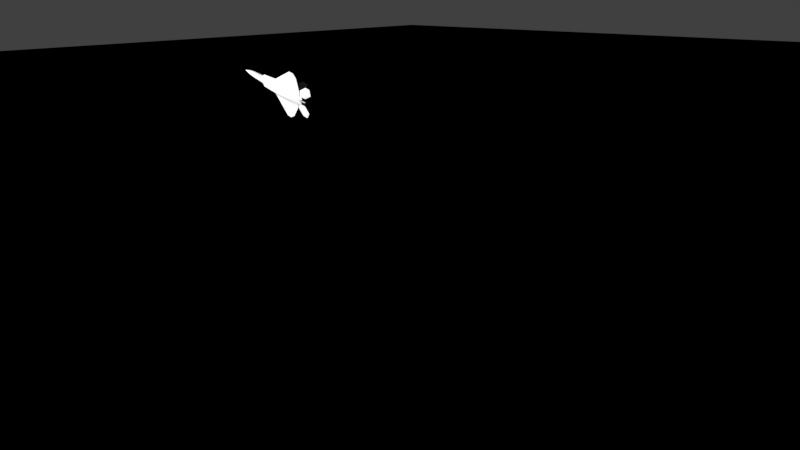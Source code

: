 # Source: VFX_Prototype_1080p.blend  (saved by Blender 2.77.0; exported with 4.5.12 LTS)
import bpy
from mathutils import Matrix  # noqa: F401  (used for matrix-valued properties, if any)

bpy.ops.wm.read_factory_settings(use_empty=True)
scene = bpy.context.scene
scene.name = 'Scene'

# ---- collections
col_collection_1 = bpy.data.collections.new('Collection 1'); scene.collection.children.link(col_collection_1)
col_collection_2 = bpy.data.collections.new('Collection 2'); scene.collection.children.link(col_collection_2)

# ---- materials (node trees are filled in below, after node groups)
mat_ground = bpy.data.materials.new('Ground\\')
mat_ground.alpha_threshold = 0.0
mat_ground.roughness = 0.5
mat_material_001 = bpy.data.materials.new('Material.001')
mat_material_001.alpha_threshold = 0.0
mat_material_001.diffuse_color = (0.2203, 0.2203, 0.2203, 1.0)
mat_material_001.roughness = 0.5
mat_material_001.specular_intensity = 0.0
mat_material_001.line_color = (0.0, 0.0, 0.0, 1.0)

# ---- material node trees
mat_ground.use_nodes = True; mat_ground.node_tree.nodes.clear()
_N = mat_ground.node_tree.nodes; _L = mat_ground.node_tree.links
n0 = _N.new('ShaderNodeOutputMaterial'); n0.name = 'Material Output'; n0.location = (300, 300)
n1 = _N.new('ShaderNodeBsdfDiffuse'); n1.name = 'Diffuse BSDF'; n1.location = (10, 300)
n1.inputs[0].default_value = (0.4109, 0.4109, 0.4109, 1.0)
_L.new(n1.outputs[0], n0.inputs[0])
n0.is_active_output = True

# ---- world
world_world = bpy.data.worlds.new('World'); scene.world = world_world
world_world.color = (0.05088, 0.05088, 0.05088)
world_world.use_sun_shadow = False
world_world.sun_shadow_jitter_overblur = 0.0
world_world.cycles.sampling_method = 'MANUAL'
world_world.light_settings.ao_factor = 0.05
world_world.light_settings.distance = 1.0

# ---- cameras
cam_camera = bpy.data.cameras.new('Camera')
cam_camera.clip_end = 100.0
cam_camera.lens = 20.0
cam_camera.sensor_width = 35.0
cam_camera.sensor_height = 18.0
cam_camera.ortho_scale = 7.314
cam_camera.dof.focus_distance = 0.0

# ---- lights
light_lamp = bpy.data.lights.new('Lamp', 'SUN')
light_lamp.transmission_factor = 0.0
light_lamp.cutoff_distance = 30.0
light_lamp.angle = 0.02
light_lamp.shadow_buffer_clip_start = 1.001
light_lamp.shadow_soft_size = 0.01
light_lamp.shadow_cascade_max_distance = 1000.0

# ---- meshes
me_plane = bpy.data.meshes.new('Plane')
me_plane.from_pydata([(-69.55, -69.55, 0.0), (69.55, -69.55, 0.0), (-69.55, 69.55, 0.0), (69.55, 69.55, 0.0)], [], [(0, 1, 3, 2)])
me_plane.materials.append(mat_ground)
me_plane.use_remesh_preserve_volume = False
me_plane.use_remesh_preserve_attributes = False
me_plane.use_mirror_vertex_groups = False
me_plane.update()
me_cube_003 = bpy.data.meshes.new('Cube.003')
me_cube_003.from_pydata([(0.9246, -2.409, -0.9587), (0.6584, -3.365, -0.1705), (0.0, -2.614, -1.035), (0.0, -0.6292, -1.083), (0.0, -3.37, 0.6776), (0.0, -0.6292, 0.1795), (1.293, -2.82, -0.3397), (1.646, -0.5173, -0.313), (1.013, -0.597, -0.8751), (0.6745, -3.295, -0.2594), (1.646, -0.5173, -0.3617), (1.293, -2.841, -0.4217), (1.641, 4.728, -0.46), (0.9174, 4.728, -0.3082), (0.9174, 4.728, -0.5762), (1.641, 4.728, -0.4454), (0.8531, 4.728, -0.001776), (5.062, 3.257, -0.554), (5.062, 3.257, -0.5734), (5.062, 2.47, -0.5734), (5.062, 2.47, -0.554), (4.361, 1.835, -0.5112), (4.361, 3.884, -0.5006), (4.361, 3.884, -0.5387), (4.361, 1.835, -0.5387), (0.0, -6.964, -0.4834), (0.04278, -6.964, -0.4898), (0.0, -6.964, -0.4588), (0.0, -6.964, -0.5297), (0.03898, -6.964, -0.513), (0.6068, -4.265, -0.1898), (0.3645, -6.066, -0.2901), (0.6123, -4.266, -0.3082), (0.5337, -5.165, -0.3082), (0.3828, -6.064, -0.3873), (0.5417, -4.259, -0.5672), (0.4587, -5.163, -0.5683), (0.327, -6.071, -0.5404), (0.0, -4.125, 0.6615), (0.0, -5.165, 0.06351), (0.0, -6.064, -0.09836), (0.0, -4.266, -0.9921), (0.0, -5.165, -0.922), (0.0, -6.064, -0.8139), (1.011, 2.049, -0.8574), (1.641, 2.049, -0.46), (1.641, 1.432, -0.2151), (0.0, 1.432, 0.154), (0.0, 2.049, -1.018), (5.062, 2.864, -0.554), (5.062, 2.864, -0.5734), (4.361, 2.859, -0.4094), (4.361, 2.859, -0.5387), (0.03974, -6.964, -0.4763), (0.0, -6.964, -0.4769), (0.539, -5.165, -0.2208), (0.7556, -3.142, -0.1363), (0.0, -2.869, 0.5088), (0.3373, -2.436, -0.994), (0.2094, -3.368, 0.6079), (0.2451, -0.6292, 0.1673), (0.4743, 4.728, 0.09166), (0.483, 4.728, -0.7074), (0.6085, -0.6292, -1.083), (0.0174, -6.964, -0.4599), (0.0155, -6.964, -0.5297), (0.0174, -6.964, -0.4842), (0.1987, -4.123, 0.6225), (0.1462, -5.165, 0.05211), (0.1029, -6.067, -0.1148), (0.2756, -4.264, -0.8953), (0.2363, -5.165, -0.8413), (0.1726, -6.066, -0.7428), (0.2451, 1.432, 0.154), (0.3373, 2.049, -1.018), (0.0174, -6.964, -0.4778), (0.2223, -3.042, 0.3335), (1.158, -0.6292, -0.1004), (1.148, 4.728, -0.3014), (1.158, 4.728, -0.3841), (1.158, 1.432, -0.05467), (0.3858, -2.863, -0.8855), (0.0, -3.064, -1.013), (0.3064, -2.858, -0.9372), (0.697, -3.235, -0.307), (0.4476, -2.863, -0.8479), (0.8953, -2.482, -0.9111), (1.231, -2.843, -0.4473), (0.697, -2.972, -0.307), (1.231, -2.58, -0.4473), (0.8953, -2.219, -0.9111), (0.4476, -2.6, -0.8479), (1.011, -0.2724, -0.9047), (1.641, -0.2724, -0.4601), (1.641, -0.3037, -0.245), (1.158, -0.3819, -0.1004), (0.0, -0.2724, 0.1766), (0.0, -0.2724, -1.084), (5.062, 2.667, -0.554), (5.062, 2.667, -0.5734), (4.361, 2.347, -0.4368), (4.361, 2.347, -0.5387), (0.2451, -0.2724, 0.1609), (0.6085, -0.2724, -1.084), (3.315, 6.594, -0.3304), (3.315, 5.721, -0.3337), (2.067, 4.63, -0.3337), (2.067, 6.952, -0.3304), (3.315, 6.594, -0.3204), (3.315, 5.721, -0.3171), (2.067, 4.63, -0.3171), (2.067, 6.952, -0.3204), (0.8315, 5.936, -0.3204), (0.8315, 3.723, -0.3171), (0.8315, 5.936, -0.3304), (0.8315, 3.723, -0.3337), (3.315, 6.376, -0.3465), (3.315, 6.158, -0.3465), (3.315, 5.939, -0.3465), (2.067, 5.211, -0.4382), (2.067, 5.791, -0.4382), (2.067, 6.371, -0.4138), (3.315, 6.376, -0.303), (3.315, 6.158, -0.303), (3.315, 5.939, -0.303), (2.067, 5.211, -0.2817), (2.067, 5.791, -0.2817), (2.067, 6.371, -0.2817), (0.8315, 5.383, -0.2817), (0.8315, 4.83, -0.2817), (0.8315, 4.277, -0.2817), (0.8315, 5.383, -0.4382), (0.8315, 4.83, -0.4382), (0.8315, 4.277, -0.4138), (2.939, 5.392, -0.3337), (2.939, 6.702, -0.3304), (2.939, 5.392, -0.3171), (2.939, 6.702, -0.3204), (2.939, 5.72, -0.4212), (2.939, 6.047, -0.4212), (2.939, 6.375, -0.4138), (2.939, 6.375, -0.2817), (2.939, 6.047, -0.2817), (2.939, 5.72, -0.2817), (1.006, 5.779, -0.3768), (1.024, 2.515, -0.3534), (0.9428, 2.515, -0.3534), (0.9607, 5.779, -0.3768), (2.221, 4.695, 1.891), (2.221, 3.676, 1.891), (2.207, 3.676, 1.905), (2.207, 4.695, 1.905), (1.348, 2.802, 0.2007), (1.341, 5.511, 0.1838), (1.314, 2.802, 0.2045), (1.321, 5.511, 0.1861), (1.201, 2.691, -0.01545), (1.188, 5.615, -0.01469), (1.165, 2.691, 0.03486), (1.157, 5.615, -0.005672), (0.4901, 5.445, -0.6187), (0.4798, 5.445, -0.004528), (0.8543, 5.159, -0.3078), (0.09563, 5.109, -0.293), (0.2036, 5.133, -0.5076), (0.1513, 5.133, -0.2933), (0.2255, 5.133, -0.1417), (0.7563, 5.227, -0.1639), (0.8054, 5.183, -0.306), (0.7563, 5.222, -0.4464), (0.474, 5.422, -0.05301), (0.4817, 5.422, -0.5871), (0.06507, 4.806, -0.4481), (0.4394, 4.806, -0.5513), (0.68, 4.806, -0.4481), (0.4378, 4.806, -0.1018), (0.68, 4.806, -0.1656), (0.06507, 4.806, -0.2225), (0.7291, 4.806, -0.3077), (0.0431, 4.806, -0.295), (0.4378, 4.806, -0.2979), (1.049, 3.55, -0.6811), (1.641, 3.55, -0.46), (1.641, 3.279, -0.3442), (0.0, 3.279, 0.0886), (0.0, 3.55, -0.8416), (5.062, 3.084, -0.554), (5.062, 3.084, -0.5734), (4.361, 3.433, -0.4605), (4.361, 3.433, -0.5387), (0.4102, 3.279, 0.1351), (0.4189, 3.55, -0.8439), (1.152, 3.279, -0.1195), (0.0, 3.568, -0.8416), (0.2887, 5.238, -0.5525), (0.1503, 5.112, -0.5679), (0.05638, 4.978, -0.5072), (0.4882, 5.198, -0.6697), (0.8474, 5.035, -0.5072), (0.8253, 5.035, -0.0942), (0.4779, 5.198, 0.02854), (0.05638, 4.978, -0.157), (0.876, 5.011, -0.3079), (0.06275, 4.978, -0.2894), (0.06668, 4.725, -0.7203), (0.05252, 4.915, -0.6456), (0.0, 4.951, -0.1458), (0.0, 4.745, -0.04371), (0.1316, 3.568, -0.8416), (0.03423, 4.725, -0.7203), (0.02392, 4.978, -0.1692), (0.0, 4.978, -0.1672), (0.02006, 4.915, -0.6456), (0.02392, 4.978, -0.5072), (0.0303, 4.978, -0.2894), (0.04607, 4.012, -0.8641), (0.0, 4.012, -0.8641), (0.02382, 5.937, -0.2559), (0.03019, 5.937, -0.3031), (0.02382, 5.937, -0.4508), (0.01995, 5.873, -0.4736), (0.02393, 5.683, -0.5148), (0.0, 5.937, -0.254), (0.0, 5.683, -0.5148), (0.0, 5.873, -0.4736), (0.0, 5.937, -0.4489), (0.0, 5.937, -0.3011), (1.084, 4.691, -0.369), (1.084, 2.826, -0.3556), (0.8826, 2.826, -0.3556), (0.8826, 4.691, -0.369), (2.225, 4.355, 1.888), (2.225, 3.773, 1.888), (2.203, 3.773, 1.908), (2.203, 4.355, 1.908), (1.368, 3.06, 0.1968), (1.368, 4.608, 0.1867), (1.294, 3.06, 0.2051), (1.294, 4.608, 0.1951), (1.258, 2.969, -0.01734), (1.258, 4.64, -0.02871), (1.087, 2.969, 0.03297), (1.087, 4.64, 0.02161), (0.0, -2.526, -1.037), (1.308, -2.594, -0.3475), (1.308, -2.738, -0.4191), (0.8939, -2.343, -0.9642), (0.0, -2.494, 0.5121), (0.3373, -2.369, -0.9973), (0.2274, -2.492, 0.3274), (0.9493, -2.545, -0.1347), (0.0, -1.079, -1.081), (1.577, -0.9127, -0.313), (1.577, -0.9401, -0.3617), (0.9997, -1.007, -0.8715), (0.0, -0.7077, 0.1906), (0.6085, -1.061, -1.08), (0.2417, -0.7076, 0.1747), (1.149, -0.7098, -0.1019), (5.031, 2.442, -0.5521), (5.031, 3.285, -0.5516), (5.031, 3.285, -0.5718), (5.031, 2.442, -0.5718), (5.031, 2.864, -0.5475), (5.031, 2.864, -0.5718), (5.031, 2.653, -0.5488), (5.031, 2.653, -0.5718), (5.031, 3.1, -0.5498), (5.031, 3.1, -0.5718), (4.341, 1.818, -0.5097), (4.341, 3.89, -0.5002), (4.341, 3.89, -0.5381), (4.341, 1.818, -0.5374), (4.107, 2.726, -0.3913), (4.341, 2.853, -0.5381), (4.107, 2.1, -0.4189), (4.341, 2.328, -0.5381), (4.107, 3.419, -0.4497), (4.341, 3.434, -0.5381), (1.779, -0.398, -0.3231), (1.779, 4.685, -0.4482), (1.779, 4.685, -0.464), (1.779, -0.398, -0.3707), (1.779, 1.504, -0.225), (1.779, 2.09, -0.464), (1.779, -0.1693, -0.2547), (1.779, -0.1395, -0.4641), (1.779, 3.287, -0.3501), (1.779, 3.544, -0.464), (0.5, -5.391, -0.2417), (0.4959, -5.39, -0.328), (0.426, -5.39, -0.5523), (0.0, -5.39, 0.02295), (0.0, -5.39, -0.8949), (0.1354, -5.391, 0.01027), (0.2204, -5.391, -0.8166), (0.7375, -2.345, -0.9731), (0.31, -3.364, 0.2012), (0.4517, -0.6292, 0.1365), (0.7443, 4.728, 0.006887), (0.7897, 4.728, -0.6148), (0.7924, -0.6292, -1.083), (0.02703, -6.964, -0.4633), (0.02551, -6.964, -0.5244), (0.02969, -6.964, -0.4847), (0.2916, -4.13, 0.1573), (0.2683, -5.165, -0.001884), (0.2398, -6.068, -0.1794), (0.4684, -4.261, -0.6792), (0.3985, -5.163, -0.6831), (0.26, -6.069, -0.6335), (0.4497, 1.432, 0.1284), (0.7924, 2.049, -1.018), (0.02969, -6.964, -0.4783), (0.3388, -3.139, 0.2219), (0.3625, -2.855, -0.8976), (0.4507, -0.2724, 0.1372), (0.7924, -0.2724, -1.084), (0.6681, 5.284, -0.1017), (0.6924, 5.281, -0.5236), (0.6088, 4.806, -0.4609), (0.6088, 4.806, -0.1469), (0.6435, 4.806, -0.3048), (0.6148, 3.279, 0.0603), (0.6955, 3.55, -0.792), (0.7587, 5.083, -0.5908), (0.7188, 5.083, -0.03346), (0.7303, -2.269, -0.9779), (0.3438, -2.491, 0.1955), (0.799, -1.068, -1.078), (0.4471, -0.7076, 0.1387), (0.2848, -5.391, -0.06712), (0.3667, -5.39, -0.6581), (0.697, -3.208, -0.307), (1.231, -2.815, -0.4473), (0.8953, -2.454, -0.9111), (0.4476, -2.835, -0.8479), (0.4167, -2.863, -0.8667), (0.6858, -3.265, -0.2832), (0.8997, -2.453, -0.9349), (1.262, -2.842, -0.4345), (0.7307, -3.253, -0.2741), (0.7159, -3.304, -0.1867), (0.4328, -2.823, -0.8922), (0.0, -3.023, -1.015), (0.3092, -2.795, -0.9436), (0.4883, -2.828, -0.8536), (0.7455, -3.2, -0.3198), (0.7455, -2.937, -0.3198), (0.4883, -2.565, -0.8536), (0.3965, -2.809, -0.9044), (0.7455, -3.172, -0.3198), (0.4883, -2.8, -0.8536), (0.4606, -2.826, -0.8729), (0.7381, -3.227, -0.2969), (1.203, -2.907, -0.3981), (1.201, -2.97, -0.2784), (0.8285, -2.487, -0.9481), (0.0, -2.68, -1.032), (0.3328, -2.538, -0.9838), (0.83, -2.538, -0.9019), (1.153, -2.9, -0.4268), (1.153, -2.637, -0.4268), (0.83, -2.275, -0.9019), (0.6828, -2.42, -0.9621), (1.153, -2.872, -0.4268), (0.83, -2.51, -0.9019), (0.8293, -2.512, -0.925), (1.178, -2.903, -0.4125), (0.1304, 5.093, -0.5297), (0.4898, 5.415, -0.625), (0.8153, 5.176, -0.4755), (0.8126, 5.176, -0.1367), (0.4795, 5.415, -0.0004635), (0.1654, 5.123, -0.1233), (0.857, 5.141, -0.3078), (0.09159, 5.093, -0.2926), (0.2796, 5.226, -0.5805), (0.1336, 5.105, -0.586), (0.7364, 5.246, -0.5553), (0.7102, 5.246, -0.07197), (0.0, 3.764, -0.8507), (0.04617, 3.764, -0.8507), (0.0303, 5.0, -0.2897), (0.02392, 5.0, -0.1712), (0.02392, 5.0, -0.5059), (0.02006, 4.937, -0.6417), (0.034, 4.747, -0.7156), (0.0, 5.0, -0.1692), (0.05613, 3.741, -0.8496), (0.0303, 4.997, -0.2897), (0.02392, 4.997, -0.1709), (0.02392, 4.997, -0.506), (0.02006, 4.934, -0.6421), (0.03402, 4.744, -0.7162), (0.0, 4.997, -0.169), (0.0, 3.741, -0.8496), (1.029, 2.52, -0.3438), (1.011, 5.774, -0.3665), (0.9491, 2.52, -0.3424), (0.9662, 5.774, -0.3663), (1.089, 4.69, -0.3593), (1.089, 2.83, -0.346), (0.8884, 2.83, -0.3446), (0.8884, 4.69, -0.3579), (0.1335, 5.109, -0.5223), (0.1733, 5.123, -0.1297), (0.8108, 5.196, -0.1426), (0.8108, 5.196, -0.471), (0.709, 5.269, -0.07737), (0.7333, 5.269, -0.5503), (0.1374, 5.127, -0.2932), (0.1861, 5.127, -0.5113), (0.2124, 5.127, -0.1387), (0.8176, 5.177, -0.3064), (0.7699, 5.219, -0.1586), (0.7699, 5.216, -0.4526), (0.4761, 5.427, -0.0451), (0.4838, 5.427, -0.595), (0.6783, 5.28, -0.09562), (0.7026, 5.278, -0.5303), (0.1943, 5.111, -0.5036), (0.4788, 5.38, -0.5846), (0.7511, 5.194, -0.4466), (0.7511, 5.199, -0.164), (0.4716, 5.38, -0.0563), (0.2147, 5.111, -0.1472), (0.8003, 5.157, -0.3061), (0.144, 5.111, -0.2934), (0.6867, 5.249, -0.5194), (0.6641, 5.252, -0.1047), (0.07012, 4.818, -0.4503), (0.4409, 4.828, -0.5526), (0.6827, 4.821, -0.4481), (0.6827, 4.821, -0.1656), (0.4391, 4.828, -0.1001), (0.07092, 4.818, -0.2196), (0.7319, 4.82, -0.3076), (0.04704, 4.818, -0.295), (0.6118, 4.823, -0.4632), (0.611, 4.823, -0.1452), (4.487, 1.949, -0.5141), (4.487, 3.771, -0.5049), (4.487, 3.771, -0.5417), (4.487, 1.949, -0.5417), (4.487, 2.86, -0.4256), (4.487, 2.86, -0.5417), (4.487, 2.405, -0.4494), (4.487, 2.405, -0.5417), (4.487, 3.37, -0.47), (4.487, 3.37, -0.5417), (0.8461, 5.948, -0.3304), (0.8461, 5.948, -0.3204), (0.8461, 3.734, -0.3171), (0.8461, 3.734, -0.3337), (0.8461, 4.288, -0.2817), (0.8461, 4.841, -0.2817), (0.8461, 5.395, -0.2817), (0.8461, 5.395, -0.4379), (0.8461, 4.841, -0.4382), (0.8461, 4.288, -0.4141), (2.093, 4.653, -0.3337), (2.093, 6.944, -0.3304), (2.093, 4.653, -0.3171), (2.093, 6.944, -0.3204), (2.093, 5.226, -0.4377), (2.093, 5.799, -0.4377), (2.093, 6.371, -0.4138), (2.093, 6.371, -0.2817), (2.093, 5.799, -0.2817), (2.093, 5.226, -0.2817), (1.992, 6.89, -0.3304), (1.992, 6.89, -0.3204), (1.992, 4.575, -0.3171), (1.992, 4.575, -0.3337), (1.992, 5.154, -0.2817), (1.992, 5.733, -0.2817), (1.992, 6.311, -0.2817), (1.992, 6.311, -0.4153), (1.992, 5.733, -0.4382), (1.992, 5.154, -0.4367), (3.237, 5.653, -0.3337), (3.237, 6.617, -0.3304), (3.237, 5.653, -0.3171), (3.237, 6.617, -0.3204), (3.237, 5.894, -0.3619), (3.237, 6.135, -0.3619), (3.237, 6.376, -0.3604), (3.237, 6.376, -0.2986), (3.237, 6.135, -0.2986), (3.237, 5.894, -0.2986), (1.02, 5.581, -0.3754), (0.9465, 5.581, -0.3754), (2.222, 4.633, 1.89), (2.206, 4.633, 1.906), (1.346, 5.347, 0.1844), (1.316, 5.347, 0.1878), (1.2, 5.438, -0.01724), (1.144, 5.438, -0.0007035), (1.025, 5.577, -0.3652), (0.9521, 5.577, -0.3648), (0.5513, -5.001, -0.2151), (0.548, -5.001, -0.3082), (0.4796, -4.998, -0.5796), (0.0, -5.008, 0.1442), (0.0, -5.001, -0.9347), (0.1558, -5.007, 0.1278), (0.2435, -5.001, -0.8511), (0.2572, -4.783, 0.04615), (0.4155, -4.999, -0.6824), (0.5676, -4.777, -0.3082), (0.508, -4.773, -0.579), (0.0, -4.717, 0.3213), (0.0, -4.777, -0.9522), (0.5682, -4.777, -0.2074), (0.1688, -4.716, 0.2979), (0.2533, -4.777, -0.8646), (0.2676, -4.617, 0.07341), (0.4387, -4.774, -0.6814), (0.6506, -3.668, -0.2782), (0.0, -3.66, 0.6715), (0.6385, -3.712, -0.1779), (0.2053, -3.658, 0.6135), (0.4458, -3.4, -0.7631), (0.0, -3.526, -1.005), (0.2946, -3.399, -0.9211), (0.3029, -3.659, 0.195), (0.3987, -3.396, -0.8098), (0.8186, -2.373, -0.9669), (0.3288, -3.364, 0.1811), (0.7915, 4.728, 0.00313), (0.8451, 4.728, -0.598), (0.888, -0.6153, -0.9926), (0.03135, -6.964, -0.5194), (0.03537, -6.964, -0.4869), (0.3086, -4.137, 0.1386), (0.2939, -6.067, -0.2274), (0.5002, -4.26, -0.6306), (0.4246, -5.163, -0.6333), (0.2891, -6.07, -0.5931), (0.8874, 2.049, -0.9484), (0.03405, -6.964, -0.4775), (0.3712, -3.13, 0.2026), (0.3726, -2.859, -0.8923), (0.7573, -0.3199, 0.03413), (0.8874, -0.2724, -1.006), (0.7063, 5.259, -0.1287), (0.7201, 5.256, -0.4901), (0.6397, 4.806, -0.4554), (0.6397, 4.806, -0.155), (0.6806, 4.806, -0.3061), (0.8491, 3.55, -0.7439), (0.7972, 5.062, -0.5545), (0.765, 5.062, -0.0598), (0.8013, -2.301, -0.972), (0.886, -1.042, -0.9885), (0.3781, -5.391, -0.1428), (0.3924, -5.39, -0.6122), (0.4123, -2.815, -0.8991), (0.746, -2.449, -0.956), (0.7706, 5.216, -0.5207), (0.7546, 5.216, -0.1), (0.7532, 5.238, -0.1057), (0.7669, 5.238, -0.5159), (0.718, 5.254, -0.1229), (0.7318, 5.251, -0.4966), (0.7147, 5.225, -0.4878), (0.7018, 5.229, -0.1305), (0.6426, 4.822, -0.4566), (0.6421, 4.823, -0.154), (0.273, -4.795, 0.03206), (0.4433, -4.998, -0.6378), (0.4688, -4.774, -0.637), (0.4191, -3.398, -0.7895), (0.321, -3.661, 0.1748), (0.2839, -4.626, 0.05826), (0.7515, -0.7085, 0.03434), (0.6064, -2.514, 0.05229), (0.8478, 3.279, -0.0177), (0.7567, 1.432, 0.04899), (0.3857, -5.165, -0.09682), (0.03254, -6.964, -0.4689), (0.7578, -0.6292, 0.03376)], [], [(34, 26, 29, 37), (53, 26, 34, 31), (66, 25, 28, 65), (27, 64, 69, 40), (65, 28, 43, 72), (54, 75, 64, 27), (25, 66, 75, 54), (4, 59, 76, 57), (13, 79, 14), (79, 12, 14), (16, 78, 79, 13), (78, 15, 12, 79), (8, 92, 93, 10), (92, 44, 45, 93), (19, 99, 98, 20), (99, 50, 49, 98), (47, 96, 102, 73), (96, 5, 60, 102), (74, 103, 97, 48), (103, 63, 3, 97), (80, 95, 94, 46), (95, 77, 7, 94), (108, 122, 116, 104), (122, 123, 117, 116), (123, 124, 118, 117), (124, 109, 105, 118), (113, 130, 133, 115), (130, 129, 132, 133), (129, 128, 131, 132), (128, 112, 114, 131), (152, 149, 150, 154), (155, 151, 148, 153), (156, 152, 154, 158), (159, 155, 153, 157), (179, 180, 173, 172), (177, 175, 180, 179), (44, 181, 182, 45), (181, 14, 12, 182), (50, 187, 186, 49), (187, 18, 17, 186), (207, 184, 190, 61), (184, 47, 73, 190), (191, 74, 48, 185), (78, 192, 183, 15), (192, 80, 46, 183), (16, 192, 78), (191, 185, 193, 208), (62, 191, 208, 204), (405, 160, 194, 195), (61, 200, 201, 207), (14, 198, 202, 13), (13, 202, 199, 16), (197, 62, 204), (207, 201, 206), (204, 208, 209), (206, 201, 210, 211), (205, 204, 209, 212), (196, 205, 212, 213), (203, 196, 213, 214), (201, 203, 214, 210), (221, 215, 216, 223), (219, 220, 224, 225), (218, 219, 225, 226), (217, 218, 226, 222), (221, 223, 224, 220), (146, 229, 228, 145), (229, 230, 227, 228), (234, 233, 232, 231), (233, 150, 149, 232), (231, 232, 235, 236), (232, 149, 152, 235), (150, 233, 237, 154), (233, 234, 238, 237), (236, 235, 239, 240), (235, 152, 156, 239), (154, 237, 241, 158), (237, 238, 242, 241), (0, 246, 245, 11), (244, 6, 11, 245), (2, 243, 248, 58), (76, 249, 247, 57), (6, 244, 250, 56), (246, 254, 253, 245), (254, 8, 10, 253), (7, 252, 253, 10), (252, 244, 245, 253), (243, 251, 256, 248), (251, 3, 63, 256), (249, 257, 255, 247), (257, 60, 5, 255), (244, 252, 258, 250), (252, 7, 77, 258), (260, 17, 18, 261), (262, 19, 20, 259), (98, 265, 259, 20), (49, 263, 265, 98), (99, 266, 264, 50), (19, 262, 266, 99), (186, 267, 263, 49), (17, 260, 267, 186), (187, 268, 261, 18), (50, 264, 268, 187), (270, 22, 23, 271), (272, 24, 21, 269), (100, 275, 269, 21), (51, 273, 275, 100), (101, 276, 274, 52), (24, 272, 276, 101), (188, 277, 273, 51), (22, 270, 277, 188), (189, 278, 271, 23), (52, 274, 278, 189), (15, 280, 281, 12), (280, 270, 271, 281), (10, 282, 279, 7), (282, 272, 269, 279), (275, 285, 279, 269), (285, 94, 7, 279), (273, 283, 285, 275), (283, 46, 94, 285), (276, 286, 284, 274), (286, 93, 45, 284), (272, 282, 286, 276), (282, 10, 93, 286), (277, 287, 283, 273), (287, 183, 46, 283), (270, 280, 287, 277), (280, 15, 183, 287), (278, 288, 281, 271), (288, 182, 12, 281), (274, 284, 288, 278), (284, 45, 182, 288), (33, 290, 291, 36), (290, 34, 37, 291), (34, 290, 289, 31), (290, 33, 55, 289), (69, 294, 292, 40), (294, 68, 39, 292), (43, 293, 295, 72), (293, 42, 71, 295), (304, 66, 65, 303), (64, 302, 307, 69), (303, 65, 72, 310), (75, 313, 302, 64), (66, 304, 313, 75), (59, 297, 314, 76), (102, 316, 311, 73), (60, 298, 316, 102), (317, 103, 74, 312), (301, 63, 103, 317), (180, 322, 320, 173), (175, 321, 322, 180), (190, 323, 299, 61), (73, 311, 323, 190), (324, 191, 62, 300), (312, 74, 191, 324), (197, 325, 300, 62), (326, 200, 61, 299), (296, 58, 248, 327), (328, 249, 76, 314), (256, 329, 327, 248), (63, 301, 329, 256), (330, 257, 249, 328), (298, 60, 257, 330), (331, 294, 69, 307), (306, 68, 294, 331), (295, 332, 310, 72), (71, 309, 332, 295), (87, 334, 335, 86), (334, 89, 90, 335), (85, 336, 333, 84), (336, 91, 88, 333), (81, 337, 338, 9), (337, 85, 84, 338), (339, 0, 11, 340), (340, 87, 86, 339), (342, 1, 9, 341), (1, 342, 56), (82, 344, 345, 83), (348, 88, 91, 349), (83, 345, 350, 315), (333, 351, 347, 84), (88, 348, 351, 333), (352, 336, 85, 346), (349, 91, 336, 352), (353, 337, 81, 343), (346, 85, 337, 353), (338, 354, 341, 9), (84, 347, 354, 338), (6, 356, 355, 11), (356, 342, 341, 355), (342, 356, 56), (356, 6, 56), (344, 358, 359, 345), (358, 2, 58, 359), (89, 362, 363, 90), (362, 348, 349, 363), (345, 359, 364, 350), (359, 58, 296, 364), (351, 365, 361, 347), (365, 334, 87, 361), (348, 362, 365, 351), (362, 89, 334, 365), (335, 366, 360, 86), (366, 352, 346, 360), (90, 363, 366, 335), (363, 349, 352, 366), (357, 0, 339, 367), (367, 353, 343, 357), (86, 360, 367, 339), (360, 346, 353, 367), (354, 368, 355, 341), (368, 340, 11, 355), (347, 361, 368, 354), (361, 87, 340, 368), (200, 373, 374, 201), (373, 161, 406, 374), (198, 371, 375, 202), (371, 408, 162, 375), (202, 375, 372, 199), (375, 162, 407, 372), (201, 374, 376, 203), (374, 406, 163, 376), (203, 376, 369, 196), (376, 163, 405, 369), (160, 370, 377, 194), (370, 197, 204, 377), (196, 369, 378, 205), (369, 405, 195, 378), (205, 378, 377, 204), (378, 195, 194, 377), (410, 379, 370, 160), (379, 325, 197, 370), (161, 373, 380, 409), (373, 200, 326, 380), (381, 216, 215, 382), (383, 218, 217, 384), (385, 219, 218, 383), (386, 220, 219, 385), (387, 221, 220, 386), (384, 217, 222, 388), (382, 215, 221, 387), (193, 396, 389, 208), (396, 381, 382, 389), (214, 390, 391, 210), (390, 383, 384, 391), (213, 392, 390, 214), (392, 385, 383, 390), (212, 393, 392, 213), (393, 386, 385, 392), (209, 394, 393, 212), (394, 387, 386, 393), (210, 391, 395, 211), (391, 384, 388, 395), (208, 389, 394, 209), (389, 382, 387, 394), (145, 397, 399, 146), (397, 156, 158, 399), (147, 400, 398, 144), (400, 159, 157, 398), (239, 402, 401, 240), (402, 228, 227, 401), (156, 397, 402, 239), (397, 145, 228, 402), (241, 403, 399, 158), (403, 229, 146, 399), (242, 404, 403, 241), (404, 230, 229, 403), (163, 411, 412, 405), (411, 165, 164, 412), (406, 413, 411, 163), (413, 166, 165, 411), (162, 414, 415, 407), (414, 168, 167, 415), (408, 416, 414, 162), (416, 169, 168, 414), (161, 417, 413, 406), (417, 170, 166, 413), (405, 412, 418, 160), (412, 164, 171, 418), (409, 419, 417, 161), (419, 318, 170, 417), (160, 418, 420, 410), (418, 171, 319, 420), (164, 421, 422, 171), (170, 425, 426, 166), (169, 423, 427, 168), (168, 427, 424, 167), (166, 426, 428, 165), (165, 428, 421, 164), (171, 422, 429, 319), (318, 430, 425, 170), (421, 431, 432, 422), (431, 172, 173, 432), (425, 435, 436, 426), (435, 175, 177, 436), (423, 433, 437, 427), (433, 174, 178, 437), (427, 437, 434, 424), (437, 178, 176, 434), (426, 436, 438, 428), (436, 177, 179, 438), (428, 438, 431, 421), (438, 179, 172, 431), (422, 432, 439, 429), (432, 173, 320, 439), (430, 440, 435, 425), (440, 321, 175, 435), (22, 442, 443, 23), (442, 260, 261, 443), (24, 444, 441, 21), (444, 262, 259, 441), (265, 447, 441, 259), (447, 100, 21, 441), (263, 445, 447, 265), (445, 51, 100, 447), (266, 448, 446, 264), (448, 101, 52, 446), (262, 444, 448, 266), (444, 24, 101, 448), (267, 449, 445, 263), (449, 188, 51, 445), (260, 442, 449, 267), (442, 22, 188, 449), (268, 450, 443, 261), (450, 189, 23, 443), (264, 446, 450, 268), (446, 52, 189, 450), (451, 114, 112, 452), (453, 113, 115, 454), (455, 130, 113, 453), (456, 129, 130, 455), (457, 128, 129, 456), (452, 112, 128, 457), (458, 131, 114, 451), (459, 132, 131, 458), (460, 133, 132, 459), (454, 115, 133, 460), (136, 463, 461, 134), (463, 110, 106, 461), (111, 464, 462, 107), (464, 137, 135, 462), (119, 465, 461, 106), (465, 138, 134, 461), (120, 466, 465, 119), (466, 139, 138, 465), (121, 467, 466, 120), (467, 140, 139, 466), (107, 462, 467, 121), (462, 135, 140, 467), (127, 468, 464, 111), (468, 141, 137, 464), (126, 469, 468, 127), (469, 142, 141, 468), (125, 470, 469, 126), (470, 143, 142, 469), (110, 463, 470, 125), (463, 136, 143, 470), (107, 471, 472, 111), (471, 451, 452, 472), (110, 473, 474, 106), (473, 453, 454, 474), (125, 475, 473, 110), (475, 455, 453, 473), (126, 476, 475, 125), (476, 456, 455, 475), (127, 477, 476, 126), (477, 457, 456, 476), (111, 472, 477, 127), (472, 452, 457, 477), (121, 478, 471, 107), (478, 458, 451, 471), (120, 479, 478, 121), (479, 459, 458, 478), (119, 480, 479, 120), (480, 460, 459, 479), (106, 474, 480, 119), (474, 454, 460, 480), (109, 483, 481, 105), (483, 136, 134, 481), (137, 484, 482, 135), (484, 108, 104, 482), (138, 485, 481, 134), (485, 118, 105, 481), (139, 486, 485, 138), (486, 117, 118, 485), (140, 487, 486, 139), (487, 116, 117, 486), (135, 482, 487, 140), (482, 104, 116, 487), (141, 488, 484, 137), (488, 122, 108, 484), (142, 489, 488, 141), (489, 123, 122, 488), (143, 490, 489, 142), (490, 124, 123, 489), (136, 483, 490, 143), (483, 109, 124, 490), (230, 492, 491, 227), (492, 147, 144, 491), (151, 494, 493, 148), (494, 234, 231, 493), (148, 493, 495, 153), (493, 231, 236, 495), (234, 494, 496, 238), (494, 151, 155, 496), (153, 495, 497, 157), (495, 236, 240, 497), (238, 496, 498, 242), (496, 155, 159, 498), (401, 499, 497, 240), (499, 398, 157, 497), (227, 491, 499, 401), (491, 144, 398, 499), (400, 500, 498, 159), (500, 404, 242, 498), (147, 492, 500, 400), (492, 230, 404, 500), (502, 33, 36, 503), (33, 502, 501, 55), (68, 506, 504, 39), (42, 505, 507, 71), (306, 508, 506, 68), (71, 507, 509, 309), (32, 510, 511, 35), (510, 502, 503, 511), (502, 510, 514, 501), (510, 32, 30, 514), (506, 515, 512, 504), (515, 67, 38, 512), (505, 513, 516, 507), (513, 41, 70, 516), (508, 517, 515, 506), (517, 305, 67, 515), (507, 516, 518, 509), (516, 70, 308, 518), (32, 519, 521, 30), (519, 9, 1, 521), (67, 522, 520, 38), (522, 59, 4, 520), (41, 524, 525, 70), (524, 82, 83, 525), (9, 519, 523, 81), (519, 32, 35, 523), (305, 526, 522, 67), (526, 297, 59, 522), (70, 525, 527, 308), (525, 83, 315, 527), (26, 534, 533, 29), (534, 304, 303, 533), (302, 581, 536, 307), (581, 53, 31, 536), (29, 533, 539, 37), (533, 303, 310, 539), (541, 53, 581), (313, 541, 581, 302), (304, 534, 541, 313), (534, 26, 53, 541), (297, 529, 542, 314), (529, 1, 56, 542), (316, 544, 579, 311), (544, 95, 80, 579), (298, 582, 544, 316), (582, 77, 95, 544), (92, 545, 540, 44), (545, 317, 312, 540), (8, 532, 545, 92), (532, 301, 317, 545), (322, 550, 548, 320), (550, 178, 174, 548), (321, 549, 550, 322), (549, 176, 178, 550), (323, 578, 530, 299), (578, 192, 16, 530), (311, 579, 578, 323), (579, 80, 192, 578), (181, 551, 531, 14), (551, 324, 300, 531), (44, 540, 551, 181), (540, 312, 324, 551), (325, 552, 531, 300), (552, 198, 14, 531), (199, 553, 530, 16), (553, 326, 299, 530), (0, 528, 554, 246), (528, 296, 327, 554), (250, 577, 542, 56), (577, 328, 314, 542), (329, 555, 554, 327), (555, 254, 246, 554), (301, 532, 555, 329), (532, 8, 254, 555), (258, 576, 577, 250), (576, 330, 328, 577), (77, 582, 576, 258), (582, 298, 330, 576), (289, 556, 536, 31), (556, 331, 307, 536), (55, 580, 556, 289), (580, 306, 331, 556), (332, 557, 539, 310), (557, 291, 37, 539), (309, 538, 557, 332), (538, 36, 291, 557), (81, 543, 558, 343), (543, 315, 350, 558), (528, 0, 357, 559), (559, 364, 296, 528), (343, 558, 559, 357), (558, 350, 364, 559), (371, 560, 563, 408), (560, 379, 410, 563), (198, 552, 560, 371), (552, 325, 379, 560), (380, 561, 562, 409), (561, 372, 407, 562), (326, 553, 561, 380), (553, 199, 372, 561), (415, 564, 562, 407), (564, 419, 409, 562), (167, 546, 564, 415), (546, 318, 419, 564), (420, 565, 563, 410), (565, 416, 408, 563), (319, 547, 565, 420), (547, 169, 416, 565), (429, 566, 547, 319), (566, 423, 169, 547), (424, 567, 546, 167), (567, 430, 318, 546), (439, 568, 566, 429), (568, 433, 423, 566), (320, 548, 568, 439), (548, 174, 433, 568), (434, 569, 567, 424), (569, 440, 430, 567), (176, 549, 569, 434), (549, 321, 440, 569), (501, 570, 580, 55), (570, 508, 306, 580), (509, 571, 538, 309), (571, 503, 36, 538), (514, 575, 570, 501), (575, 517, 508, 570), (30, 535, 575, 514), (535, 305, 517, 575), (518, 572, 571, 509), (572, 511, 503, 571), (308, 537, 572, 518), (537, 35, 511, 572), (521, 574, 535, 30), (574, 526, 305, 535), (1, 529, 574, 521), (529, 297, 526, 574), (527, 573, 537, 308), (573, 523, 35, 537), (315, 543, 573, 527), (543, 81, 523, 573)])
me_cube_003.polygons.foreach_set('use_smooth', [True] * 558)
me_cube_003.materials.append(mat_material_001)
me_cube_003.use_remesh_preserve_volume = False
me_cube_003.use_remesh_preserve_attributes = False
me_cube_003.use_mirror_vertex_groups = False
me_cube_003.update()

# ---- objects
ob_lamp_001 = bpy.data.objects.new('Lamp.001', light_lamp)
ob_ground = bpy.data.objects.new('Ground', me_plane)
ob_camera = bpy.data.objects.new('Camera', cam_camera)
ob_jet = bpy.data.objects.new('Jet', me_cube_003)
ob_ground_001 = bpy.data.objects.new('Ground.001', me_plane)
ob_lamp = bpy.data.objects.new('Lamp', light_lamp)

# ---- transforms, parenting, visibility, modifiers, constraints
ob_lamp_001.location = (4.076, 1.005, 5.904)
ob_lamp_001.rotation_euler = (1.283, 0.09519, -0.04978)
ob_lamp_001.lock_rotations_4d = False
ob_lamp_001.empty_display_type = 'ARROWS'
ob_lamp_001.color = (0.0, 0.0, 0.0, 0.0)
ob_lamp_001.lineart.crease_threshold = 0.0
ob_ground.location = (0.0, 0.0, 0.0)
ob_ground.pass_index = 1
ob_ground.lineart.crease_threshold = 0.0
ob_camera.location = (7.481, -6.508, 5.344)
ob_camera.rotation_euler = (1.109, 0.01082, 0.8149)
ob_camera.lock_rotations_4d = False
ob_camera.empty_display_type = 'ARROWS'
ob_camera.color = (0.0, 0.0, 0.0, 0.0)
ob_camera.display_type = 'WIRE'
ob_camera.lineart.crease_threshold = 0.0
_c = ob_camera.constraints.new('CAMERA_SOLVER'); _c.name = 'Camera Solver'
ob_jet.location = (0.421, -2.624, 4.046)
ob_jet.rotation_euler = (-0.8808, -1.01, -0.3194)
ob_jet.scale = (0.09156, 0.09156, 0.09156)
ob_jet.empty_display_type = 'ARROWS'
ob_jet.pass_index = 3
ob_jet.lineart.crease_threshold = 0.0
_m = ob_jet.modifiers.new('Mirror', 'MIRROR')
_m.use_clip = True
_m = ob_jet.modifiers.new('Subsurf', 'SUBSURF')
_m.uv_smooth = 'PRESERVE_CORNERS'
_m.quality = 2
_m.levels = 2
_m.show_only_control_edges = False
ob_ground_001.location = (0.0, 0.0, 0.0)
ob_ground_001.pass_index = 1
ob_ground_001.lineart.crease_threshold = 0.0
ob_lamp.location = (4.076, 1.005, 5.904)
ob_lamp.rotation_euler = (1.283, 0.09519, -0.04978)
ob_lamp.lock_rotations_4d = False
ob_lamp.empty_display_type = 'ARROWS'
ob_lamp.color = (0.0, 0.0, 0.0, 0.0)
ob_lamp.lineart.crease_threshold = 0.0

# ---- collection membership
col_collection_1.objects.link(ob_lamp_001)
col_collection_1.objects.link(ob_ground)
col_collection_1.objects.link(ob_camera)
col_collection_1.objects.link(ob_jet)
col_collection_2.objects.link(ob_ground_001)
col_collection_2.objects.link(ob_lamp)

# ---- scene / render settings (as saved in the file)
scene.camera = ob_camera
scene.frame_start = 200; scene.frame_end = 380; scene.frame_set(353)
scene.render.engine = 'CYCLES'
scene.render.resolution_percentage = 75
scene.render.dither_intensity = 0.0
scene.cycles.use_denoising = False
scene.cycles.samples = 128
scene.cycles.sampling_pattern = 'TABULATED_SOBOL'
scene.cycles.light_sampling_threshold = 0.0
scene.cycles.use_adaptive_sampling = False
scene.cycles.use_light_tree = False
scene.cycles.blur_glossy = 0.0
scene.cycles.sample_clamp_indirect = 0.0
scene.view_settings.view_transform = 'Standard'
bpy.context.view_layer.update()

